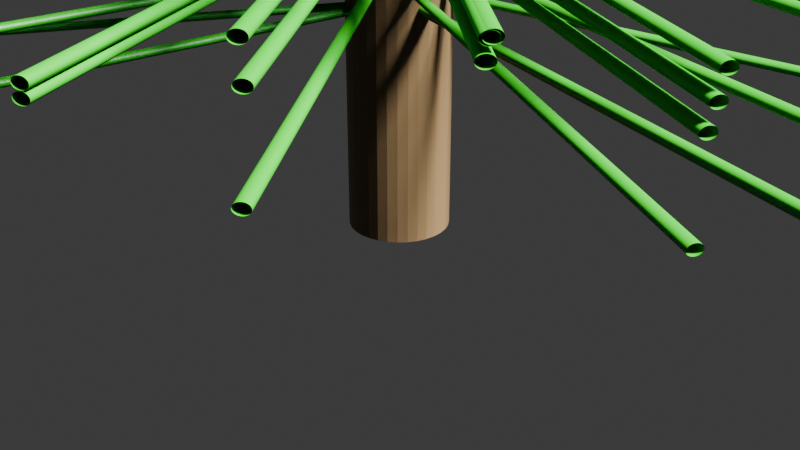 # Source: 4_1_alpha_GeometryNodesPracticePineTree_October8th2023.blend  (saved by Blender 4.1.0; exported with 4.5.12 LTS)
import bpy
from mathutils import Matrix  # noqa: F401  (used for matrix-valued properties, if any)

bpy.ops.wm.read_factory_settings(use_empty=True)
scene = bpy.context.scene
scene.name = 'Scene'

# ---- collections
col_collection = bpy.data.collections.new('Collection'); scene.collection.children.link(col_collection)

# ---- materials (node trees are filled in below, after node groups)
mat_green = bpy.data.materials.new('Green')
mat_green.use_transparent_shadow = False
mat_brown = bpy.data.materials.new('Brown')
mat_brown.use_transparent_shadow = False

# ---- node groups
ng_geometry_nodes = bpy.data.node_groups.new('Geometry Nodes', 'GeometryNodeTree')
_s = ng_geometry_nodes.interface.new_socket(name='Geometry', in_out='OUTPUT', socket_type='NodeSocketGeometry')
_s = ng_geometry_nodes.interface.new_socket(name='Geometry', in_out='INPUT', socket_type='NodeSocketGeometry')
ng_geometry_nodes.is_modifier = True
_N = ng_geometry_nodes.nodes; _L = ng_geometry_nodes.links
n0 = _N.new('NodeGroupInput'); n0.name = 'Group Input'; n0.location = (-434, 2)
n1 = _N.new('GeometryNodeMeshLine'); n1.name = 'Mesh Line'; n1.location = (-213, 44)
n1.inputs[3].default_value = (0.0, 0.0, 0.4)
n2 = _N.new('GeometryNodeMeshCylinder'); n2.name = 'Cylinder'; n2.location = (-221, -221)
n2.inputs[3].default_value = 0.1
n2.inputs[4].default_value = 1.0
n3 = _N.new('GeometryNodeSplineParameter'); n3.name = 'Spline Parameter'; n3.location = (-539, -571)
n4 = _N.new('ShaderNodeValue'); n4.name = 'Value'; n4.location = (-458, -160)
n4.outputs[0].default_value = 12.0
n5 = _N.new('ShaderNodeMath'); n5.name = 'Math.001'; n5.location = (-203, -528)
n5.inputs[1].default_value = 1.0
n6 = _N.new('GeometryNodeInputIndex'); n6.name = 'Index'; n6.location = (-405, -706)
n7 = _N.new('ShaderNodeMath'); n7.name = 'Math'; n7.location = (28, -625)
n7.operation = 'DIVIDE'
n8 = _N.new('ShaderNodeMath'); n8.name = 'Math.003'; n8.location = (64, -403)
n8.operation = 'SUBTRACT'
n8.inputs[0].default_value = 1.0
n9 = _N.new('ShaderNodeMath'); n9.name = 'Math.002'; n9.location = (282, -451)
n9.operation = 'MULTIPLY'
n9.inputs[1].default_value = 5.5
n10 = _N.new('ShaderNodeCombineXYZ'); n10.name = 'Combine XYZ'; n10.location = (513, -385)
n10.inputs[2].default_value = 1.0
n11 = _N.new('GeometryNodeCurvePrimitiveCircle'); n11.name = 'Curve Circle'; n11.location = (1338, -176)
n11.inputs[4].default_value = 0.01
n12 = _N.new('GeometryNodeCurveToMesh'); n12.name = 'Curve to Mesh'; n12.location = (1129, -95)
n13 = _N.new('GeometryNodeInstanceOnPoints'); n13.name = 'Instance on Points.001'; n13.location = (1340, 183)
n14 = _N.new('GeometryNodeCurvePrimitiveLine'); n14.name = 'Curve Line'; n14.location = (887, -264)
n15 = _N.new('GeometryNodeInstanceOnPoints'); n15.name = 'Instance on Points'; n15.location = (568, 18)
n16 = _N.new('GeometryNodeJoinGeometry'); n16.name = 'Join Geometry'; n16.location = (1780, 317)
n17 = _N.new('NodeGroupOutput'); n17.name = 'Group Output'; n17.location = (2016, 300)
n18 = _N.new('GeometryNodeInputPosition'); n18.name = 'Position'; n18.location = (233, -277)
n19 = _N.new('ShaderNodeSeparateXYZ'); n19.name = 'Separate XYZ'; n19.location = (405, -182)
n20 = _N.new('FunctionNodeCompare'); n20.name = 'Compare'; n20.location = (717, -97)
n20.inputs[1].default_value = 0.1
n20.inputs[6].default_value = (0.0, 0.0, 0.0, 0.0)
n20.inputs[7].default_value = (0.0, 0.0, 0.0, 0.0)
n21 = _N.new('GeometryNodeDistributePointsOnFaces'); n21.name = 'Distribute Points on Faces'; n21.location = (920, 27)
n21.inputs[4].default_value = 317.8
n22 = _N.new('GeometryNodeSetMaterial'); n22.name = 'Set Material'; n22.location = (1147, 223)
n22.inputs[2].default_value = mat_brown
n23 = _N.new('GeometryNodeSetMaterial'); n23.name = 'Set Material.001'; n23.location = (1560, 244)
n23.inputs[2].default_value = mat_green
n24 = _N.new('GeometryNodeInputNamedAttribute'); n24.name = 'Named Attribute'; n24.location = (1104, -95)
n24.inputs[0].default_value = 'radius'
n25 = _N.new('GeometryNodeSwitch'); n25.name = 'Switch'; n25.location = (1104, -95)
n25.input_type = 'FLOAT'
n25.inputs[1].default_value = 1.0
_L.new(n1.outputs[0], n15.inputs[0])
_L.new(n2.outputs[0], n15.inputs[2])
_L.new(n10.outputs[0], n15.inputs[6])
_L.new(n4.outputs[0], n1.inputs[0])
_L.new(n5.outputs[0], n7.inputs[0])
_L.new(n4.outputs[0], n7.inputs[1])
_L.new(n6.outputs[0], n5.inputs[0])
_L.new(n9.outputs[0], n10.inputs[0])
_L.new(n9.outputs[0], n10.inputs[1])
_L.new(n7.outputs[0], n8.inputs[1])
_L.new(n8.outputs[0], n9.inputs[0])
_L.new(n15.outputs[0], n21.inputs[0])
_L.new(n21.outputs[0], n13.inputs[0])
_L.new(n11.outputs[0], n12.inputs[1])
_L.new(n12.outputs[0], n13.inputs[2])
_L.new(n14.outputs[0], n12.inputs[0])
_L.new(n22.outputs[0], n16.inputs[0])
_L.new(n23.outputs[0], n16.inputs[0])
_L.new(n16.outputs[0], n17.inputs[0])
_L.new(n18.outputs[0], n19.inputs[0])
_L.new(n19.outputs[2], n20.inputs[0])
_L.new(n20.outputs[0], n13.inputs[1])
_L.new(n21.outputs[2], n13.inputs[5])
_L.new(n15.outputs[0], n22.inputs[0])
_L.new(n13.outputs[0], n23.inputs[0])
_L.new(n24.outputs[1], n25.inputs[0])
_L.new(n24.outputs[0], n25.inputs[2])
_L.new(n25.outputs[0], n12.inputs[2])
n17.is_active_output = True

# ---- material node trees
mat_green.use_nodes = True; mat_green.node_tree.nodes.clear()
_N = mat_green.node_tree.nodes; _L = mat_green.node_tree.links
n0 = _N.new('ShaderNodeBsdfPrincipled'); n0.name = 'Principled BSDF'; n0.location = (10, 300)
n0.inputs[0].default_value = (0.002438, 0.1986, 0.0, 1.0)
n0.inputs[3].default_value = 1.45
n1 = _N.new('ShaderNodeOutputMaterial'); n1.name = 'Material Output'; n1.location = (300, 300)
_L.new(n0.outputs[0], n1.inputs[0])
n1.is_active_output = True
mat_brown.use_nodes = True; mat_brown.node_tree.nodes.clear()
_N = mat_brown.node_tree.nodes; _L = mat_brown.node_tree.links
n0 = _N.new('ShaderNodeBsdfPrincipled'); n0.name = 'Principled BSDF'; n0.location = (10, 300)
n0.inputs[0].default_value = (0.1235, 0.07675, 0.03312, 1.0)
n0.inputs[3].default_value = 1.45
n1 = _N.new('ShaderNodeOutputMaterial'); n1.name = 'Material Output'; n1.location = (300, 300)
_L.new(n0.outputs[0], n1.inputs[0])
n1.is_active_output = True

# ---- world
world_world = bpy.data.worlds.new('World'); scene.world = world_world
world_world.use_nodes = True; world_world.node_tree.nodes.clear()
_N = world_world.node_tree.nodes; _L = world_world.node_tree.links
n0 = _N.new('ShaderNodeOutputWorld'); n0.name = 'World Output'; n0.location = (300, 300)
n1 = _N.new('ShaderNodeBackground'); n1.name = 'Background'; n1.location = (10, 300)
n1.inputs[0].default_value = (0.05088, 0.05088, 0.05088, 1.0)
_L.new(n1.outputs[0], n0.inputs[0])
n0.is_active_output = True
world_world.color = (0.05088, 0.05088, 0.05088)
world_world.use_sun_shadow = False
world_world.sun_shadow_jitter_overblur = 0.0

# ---- cameras
cam_camera = bpy.data.cameras.new('Camera')
cam_camera.clip_end = 100.0
cam_camera.ortho_scale = 7.314

# ---- lights
light_light = bpy.data.lights.new('Light', 'SUN')
light_light.transmission_factor = 0.0
light_light.angle = 0.1993
light_light.energy = 35.0
light_light.shadow_soft_size = 0.1
light_light.shadow_cascade_max_distance = 1000.0

# ---- meshes
me_plane = bpy.data.meshes.new('Plane')
me_plane.from_pydata([(-1.0, -1.0, 0.0), (1.0, -1.0, 0.0), (-1.0, 1.0, 0.0), (1.0, 1.0, 0.0)], [], [(0, 1, 3, 2)])
_uv = me_plane.uv_layers.new(name='UVMap')
_uv.uv.foreach_set('vector', [0.0, 0.0, 1.0, 0.0, 1.0, 1.0, 0.0, 1.0])
me_plane.materials.append(mat_green)
me_plane.materials.append(mat_brown)
me_plane.update()

# ---- objects
ob_light = bpy.data.objects.new('Light', light_light)
ob_camera_lifeisvaluable_lisv = bpy.data.objects.new('Camera_LifeIsValuable_LisV', cam_camera)
ob_plane = bpy.data.objects.new('Plane', me_plane)

# ---- transforms, parenting, visibility, modifiers, constraints
ob_light.location = (13.75, 1.968, 32.43)
ob_light.rotation_euler = (0.6503, 0.05522, 1.866)
ob_light.lock_rotations_4d = False
ob_light.empty_display_type = 'ARROWS'
ob_light.color = (0.0, 0.0, 0.0, 0.0)
ob_light.lineart.crease_threshold = 0.0
ob_camera_lifeisvaluable_lisv.location = (7.359, -6.926, 4.958)
ob_camera_lifeisvaluable_lisv.rotation_euler = (1.109, 0.0, 0.8149)
ob_camera_lifeisvaluable_lisv.lock_rotations_4d = False
ob_camera_lifeisvaluable_lisv.empty_display_type = 'ARROWS'
ob_camera_lifeisvaluable_lisv.color = (0.0, 0.0, 0.0, 0.0)
ob_camera_lifeisvaluable_lisv.display_type = 'WIRE'
ob_camera_lifeisvaluable_lisv.lineart.crease_threshold = 0.0
ob_plane.location = (0.0, 0.0, 1.826)
ob_plane.scale = (1.0, 1.0, 3.675)
_m = ob_plane.modifiers.new('GeometryNodes', 'NODES')
_m.node_group = ng_geometry_nodes

# ---- collection membership
col_collection.objects.link(ob_light)
col_collection.objects.link(ob_camera_lifeisvaluable_lisv)
col_collection.objects.link(ob_plane)

# ---- scene / render settings (as saved in the file)
scene.camera = ob_camera_lifeisvaluable_lisv
scene.frame_start = 1; scene.frame_end = 250; scene.frame_set(1)
scene.render.engine = 'BLENDER_EEVEE_NEXT'
scene.cycles.sampling_pattern = 'TABULATED_SOBOL'
bpy.context.view_layer.update()
